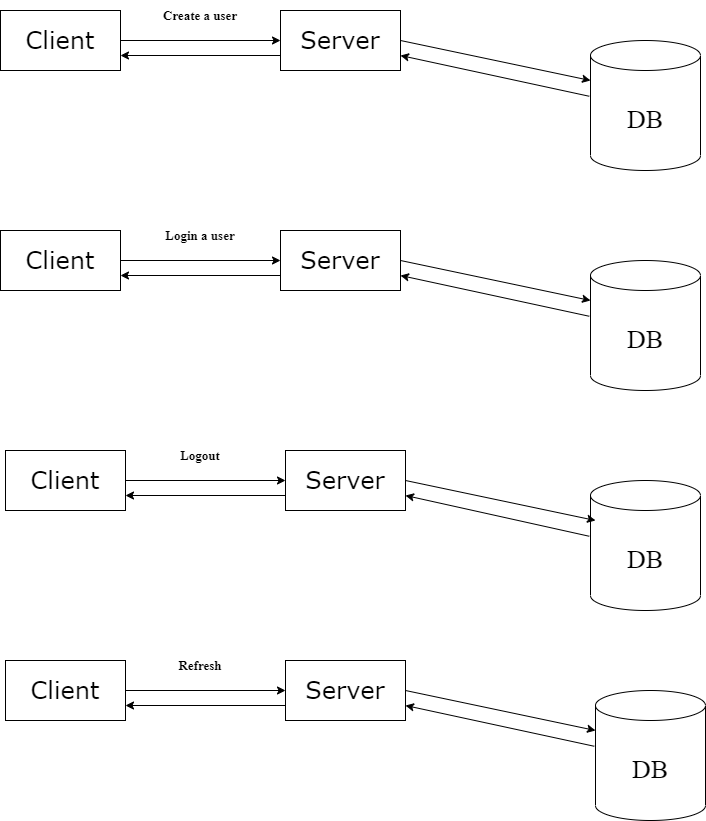

The diagram above was exported from draw.io. Its source (the exported page's mxGraphModel, read from the mxfile embedded in the PNG):
<mxGraphModel dx="2076" dy="1158" grid="1" gridSize="10" guides="1" tooltips="1" connect="1" arrows="1" fold="1" page="1" pageScale="1" pageWidth="827" pageHeight="1169" math="0" shadow="0">
  <root>
    <mxCell id="0" />
    <mxCell id="1" parent="0" />
    <mxCell id="qv4SQhWguW5uJtxECXwY-2" value="&lt;h1&gt;&lt;font style=&quot;font-weight: normal;&quot; face=&quot;Verdana&quot;&gt;Client&lt;/font&gt;&lt;/h1&gt;" style="rounded=0;whiteSpace=wrap;html=1;" vertex="1" parent="1">
      <mxGeometry x="70" y="110" width="120" height="60" as="geometry" />
    </mxCell>
    <mxCell id="qv4SQhWguW5uJtxECXwY-3" value="&lt;h1&gt;&lt;font style=&quot;font-weight: normal;&quot; face=&quot;Verdana&quot;&gt;Server&lt;/font&gt;&lt;/h1&gt;" style="rounded=0;whiteSpace=wrap;html=1;" vertex="1" parent="1">
      <mxGeometry x="350" y="110" width="120" height="60" as="geometry" />
    </mxCell>
    <mxCell id="qv4SQhWguW5uJtxECXwY-4" value="&lt;h1&gt;&lt;font style=&quot;font-weight: normal;&quot; face=&quot;Times New Roman&quot;&gt;DB&lt;/font&gt;&lt;/h1&gt;" style="shape=cylinder3;whiteSpace=wrap;html=1;boundedLbl=1;backgroundOutline=1;size=15;fontFamily=Verdana;fontSize=13;" vertex="1" parent="1">
      <mxGeometry x="660" y="140" width="110" height="130" as="geometry" />
    </mxCell>
    <mxCell id="qv4SQhWguW5uJtxECXwY-6" value="" style="endArrow=classic;html=1;rounded=0;fontFamily=Times New Roman;fontSize=13;entryX=0;entryY=0.5;entryDx=0;entryDy=0;exitX=1;exitY=0.5;exitDx=0;exitDy=0;" edge="1" parent="1" source="qv4SQhWguW5uJtxECXwY-2" target="qv4SQhWguW5uJtxECXwY-3">
      <mxGeometry width="50" height="50" relative="1" as="geometry">
        <mxPoint x="210" y="140" as="sourcePoint" />
        <mxPoint x="260" y="90" as="targetPoint" />
      </mxGeometry>
    </mxCell>
    <mxCell id="qv4SQhWguW5uJtxECXwY-7" value="" style="endArrow=classic;html=1;rounded=0;fontFamily=Times New Roman;fontSize=13;entryX=1;entryY=0.75;entryDx=0;entryDy=0;exitX=0;exitY=0.75;exitDx=0;exitDy=0;" edge="1" parent="1" source="qv4SQhWguW5uJtxECXwY-3" target="qv4SQhWguW5uJtxECXwY-2">
      <mxGeometry width="50" height="50" relative="1" as="geometry">
        <mxPoint x="200" y="150" as="sourcePoint" />
        <mxPoint x="360" y="150" as="targetPoint" />
        <Array as="points" />
      </mxGeometry>
    </mxCell>
    <mxCell id="qv4SQhWguW5uJtxECXwY-8" value="" style="endArrow=classic;html=1;rounded=0;fontFamily=Times New Roman;fontSize=13;entryX=0;entryY=0.5;entryDx=0;entryDy=0;exitX=1;exitY=0.5;exitDx=0;exitDy=0;" edge="1" parent="1" source="qv4SQhWguW5uJtxECXwY-3">
      <mxGeometry width="50" height="50" relative="1" as="geometry">
        <mxPoint x="500" y="180" as="sourcePoint" />
        <mxPoint x="660" y="180" as="targetPoint" />
      </mxGeometry>
    </mxCell>
    <mxCell id="qv4SQhWguW5uJtxECXwY-9" value="" style="endArrow=classic;html=1;rounded=0;fontFamily=Times New Roman;fontSize=13;entryX=1;entryY=0.75;entryDx=0;entryDy=0;exitX=-0.011;exitY=0.429;exitDx=0;exitDy=0;exitPerimeter=0;" edge="1" parent="1" source="qv4SQhWguW5uJtxECXwY-4" target="qv4SQhWguW5uJtxECXwY-3">
      <mxGeometry width="50" height="50" relative="1" as="geometry">
        <mxPoint x="610" y="220" as="sourcePoint" />
        <mxPoint x="450" y="220" as="targetPoint" />
        <Array as="points" />
      </mxGeometry>
    </mxCell>
    <mxCell id="qv4SQhWguW5uJtxECXwY-10" value="&lt;h1&gt;&lt;font style=&quot;font-weight: normal;&quot; face=&quot;Verdana&quot;&gt;Client&lt;/font&gt;&lt;/h1&gt;" style="rounded=0;whiteSpace=wrap;html=1;" vertex="1" parent="1">
      <mxGeometry x="70" y="330" width="120" height="60" as="geometry" />
    </mxCell>
    <mxCell id="qv4SQhWguW5uJtxECXwY-11" value="&lt;h1&gt;&lt;font style=&quot;font-weight: normal;&quot; face=&quot;Verdana&quot;&gt;Server&lt;/font&gt;&lt;/h1&gt;" style="rounded=0;whiteSpace=wrap;html=1;" vertex="1" parent="1">
      <mxGeometry x="350" y="330" width="120" height="60" as="geometry" />
    </mxCell>
    <mxCell id="qv4SQhWguW5uJtxECXwY-12" value="&lt;h1&gt;&lt;font style=&quot;font-weight: normal;&quot; face=&quot;Times New Roman&quot;&gt;DB&lt;/font&gt;&lt;/h1&gt;" style="shape=cylinder3;whiteSpace=wrap;html=1;boundedLbl=1;backgroundOutline=1;size=15;fontFamily=Verdana;fontSize=13;" vertex="1" parent="1">
      <mxGeometry x="660" y="360" width="110" height="130" as="geometry" />
    </mxCell>
    <mxCell id="qv4SQhWguW5uJtxECXwY-13" value="" style="endArrow=classic;html=1;rounded=0;fontFamily=Times New Roman;fontSize=13;entryX=0;entryY=0.5;entryDx=0;entryDy=0;exitX=1;exitY=0.5;exitDx=0;exitDy=0;" edge="1" parent="1" source="qv4SQhWguW5uJtxECXwY-10" target="qv4SQhWguW5uJtxECXwY-11">
      <mxGeometry width="50" height="50" relative="1" as="geometry">
        <mxPoint x="210" y="360" as="sourcePoint" />
        <mxPoint x="260" y="310" as="targetPoint" />
      </mxGeometry>
    </mxCell>
    <mxCell id="qv4SQhWguW5uJtxECXwY-14" value="" style="endArrow=classic;html=1;rounded=0;fontFamily=Times New Roman;fontSize=13;entryX=1;entryY=0.75;entryDx=0;entryDy=0;exitX=0;exitY=0.75;exitDx=0;exitDy=0;" edge="1" parent="1" source="qv4SQhWguW5uJtxECXwY-11" target="qv4SQhWguW5uJtxECXwY-10">
      <mxGeometry width="50" height="50" relative="1" as="geometry">
        <mxPoint x="200" y="370" as="sourcePoint" />
        <mxPoint x="360" y="370" as="targetPoint" />
        <Array as="points" />
      </mxGeometry>
    </mxCell>
    <mxCell id="qv4SQhWguW5uJtxECXwY-15" value="" style="endArrow=classic;html=1;rounded=0;fontFamily=Times New Roman;fontSize=13;entryX=0;entryY=0.5;entryDx=0;entryDy=0;exitX=1;exitY=0.5;exitDx=0;exitDy=0;" edge="1" parent="1" source="qv4SQhWguW5uJtxECXwY-11">
      <mxGeometry width="50" height="50" relative="1" as="geometry">
        <mxPoint x="500" y="400" as="sourcePoint" />
        <mxPoint x="660" y="400" as="targetPoint" />
      </mxGeometry>
    </mxCell>
    <mxCell id="qv4SQhWguW5uJtxECXwY-16" value="" style="endArrow=classic;html=1;rounded=0;fontFamily=Times New Roman;fontSize=13;entryX=1;entryY=0.75;entryDx=0;entryDy=0;exitX=-0.011;exitY=0.429;exitDx=0;exitDy=0;exitPerimeter=0;" edge="1" parent="1" source="qv4SQhWguW5uJtxECXwY-12" target="qv4SQhWguW5uJtxECXwY-11">
      <mxGeometry width="50" height="50" relative="1" as="geometry">
        <mxPoint x="610" y="440" as="sourcePoint" />
        <mxPoint x="450" y="440" as="targetPoint" />
        <Array as="points" />
      </mxGeometry>
    </mxCell>
    <mxCell id="qv4SQhWguW5uJtxECXwY-17" value="&lt;h1&gt;&lt;font style=&quot;font-weight: normal;&quot; face=&quot;Verdana&quot;&gt;Client&lt;/font&gt;&lt;/h1&gt;" style="rounded=0;whiteSpace=wrap;html=1;" vertex="1" parent="1">
      <mxGeometry x="75" y="550" width="120" height="60" as="geometry" />
    </mxCell>
    <mxCell id="qv4SQhWguW5uJtxECXwY-18" value="&lt;h1&gt;&lt;font style=&quot;font-weight: normal;&quot; face=&quot;Verdana&quot;&gt;Server&lt;/font&gt;&lt;/h1&gt;" style="rounded=0;whiteSpace=wrap;html=1;" vertex="1" parent="1">
      <mxGeometry x="355" y="550" width="120" height="60" as="geometry" />
    </mxCell>
    <mxCell id="qv4SQhWguW5uJtxECXwY-19" value="&lt;h1&gt;&lt;font style=&quot;font-weight: normal;&quot; face=&quot;Times New Roman&quot;&gt;DB&lt;/font&gt;&lt;/h1&gt;" style="shape=cylinder3;whiteSpace=wrap;html=1;boundedLbl=1;backgroundOutline=1;size=15;fontFamily=Verdana;fontSize=13;" vertex="1" parent="1">
      <mxGeometry x="660" y="580" width="110" height="130" as="geometry" />
    </mxCell>
    <mxCell id="qv4SQhWguW5uJtxECXwY-20" value="" style="endArrow=classic;html=1;rounded=0;fontFamily=Times New Roman;fontSize=13;entryX=0;entryY=0.5;entryDx=0;entryDy=0;exitX=1;exitY=0.5;exitDx=0;exitDy=0;" edge="1" parent="1" source="qv4SQhWguW5uJtxECXwY-17" target="qv4SQhWguW5uJtxECXwY-18">
      <mxGeometry width="50" height="50" relative="1" as="geometry">
        <mxPoint x="215" y="580" as="sourcePoint" />
        <mxPoint x="265" y="530" as="targetPoint" />
      </mxGeometry>
    </mxCell>
    <mxCell id="qv4SQhWguW5uJtxECXwY-21" value="" style="endArrow=classic;html=1;rounded=0;fontFamily=Times New Roman;fontSize=13;entryX=1;entryY=0.75;entryDx=0;entryDy=0;exitX=0;exitY=0.75;exitDx=0;exitDy=0;" edge="1" parent="1" source="qv4SQhWguW5uJtxECXwY-18" target="qv4SQhWguW5uJtxECXwY-17">
      <mxGeometry width="50" height="50" relative="1" as="geometry">
        <mxPoint x="205" y="590" as="sourcePoint" />
        <mxPoint x="365" y="590" as="targetPoint" />
        <Array as="points" />
      </mxGeometry>
    </mxCell>
    <mxCell id="qv4SQhWguW5uJtxECXwY-22" value="" style="endArrow=classic;html=1;rounded=0;fontFamily=Times New Roman;fontSize=13;entryX=0;entryY=0.5;entryDx=0;entryDy=0;exitX=1;exitY=0.5;exitDx=0;exitDy=0;" edge="1" parent="1" source="qv4SQhWguW5uJtxECXwY-18">
      <mxGeometry width="50" height="50" relative="1" as="geometry">
        <mxPoint x="505" y="620" as="sourcePoint" />
        <mxPoint x="665" y="620" as="targetPoint" />
      </mxGeometry>
    </mxCell>
    <mxCell id="qv4SQhWguW5uJtxECXwY-23" value="" style="endArrow=classic;html=1;rounded=0;fontFamily=Times New Roman;fontSize=13;entryX=1;entryY=0.75;entryDx=0;entryDy=0;exitX=-0.011;exitY=0.429;exitDx=0;exitDy=0;exitPerimeter=0;" edge="1" parent="1" source="qv4SQhWguW5uJtxECXwY-19" target="qv4SQhWguW5uJtxECXwY-18">
      <mxGeometry width="50" height="50" relative="1" as="geometry">
        <mxPoint x="615" y="660" as="sourcePoint" />
        <mxPoint x="455" y="660" as="targetPoint" />
        <Array as="points" />
      </mxGeometry>
    </mxCell>
    <mxCell id="qv4SQhWguW5uJtxECXwY-24" value="&lt;h1&gt;&lt;font style=&quot;font-weight: normal;&quot; face=&quot;Verdana&quot;&gt;Client&lt;/font&gt;&lt;/h1&gt;" style="rounded=0;whiteSpace=wrap;html=1;" vertex="1" parent="1">
      <mxGeometry x="75" y="760" width="120" height="60" as="geometry" />
    </mxCell>
    <mxCell id="qv4SQhWguW5uJtxECXwY-25" value="&lt;h1&gt;&lt;font style=&quot;font-weight: normal;&quot; face=&quot;Verdana&quot;&gt;Server&lt;/font&gt;&lt;/h1&gt;" style="rounded=0;whiteSpace=wrap;html=1;" vertex="1" parent="1">
      <mxGeometry x="355" y="760" width="120" height="60" as="geometry" />
    </mxCell>
    <mxCell id="qv4SQhWguW5uJtxECXwY-26" value="&lt;h1&gt;&lt;font style=&quot;font-weight: normal;&quot; face=&quot;Times New Roman&quot;&gt;DB&lt;/font&gt;&lt;/h1&gt;" style="shape=cylinder3;whiteSpace=wrap;html=1;boundedLbl=1;backgroundOutline=1;size=15;fontFamily=Verdana;fontSize=13;" vertex="1" parent="1">
      <mxGeometry x="665" y="790" width="110" height="130" as="geometry" />
    </mxCell>
    <mxCell id="qv4SQhWguW5uJtxECXwY-27" value="" style="endArrow=classic;html=1;rounded=0;fontFamily=Times New Roman;fontSize=13;entryX=0;entryY=0.5;entryDx=0;entryDy=0;exitX=1;exitY=0.5;exitDx=0;exitDy=0;" edge="1" parent="1" source="qv4SQhWguW5uJtxECXwY-24" target="qv4SQhWguW5uJtxECXwY-25">
      <mxGeometry width="50" height="50" relative="1" as="geometry">
        <mxPoint x="215" y="790" as="sourcePoint" />
        <mxPoint x="265" y="740" as="targetPoint" />
      </mxGeometry>
    </mxCell>
    <mxCell id="qv4SQhWguW5uJtxECXwY-28" value="" style="endArrow=classic;html=1;rounded=0;fontFamily=Times New Roman;fontSize=13;entryX=1;entryY=0.75;entryDx=0;entryDy=0;exitX=0;exitY=0.75;exitDx=0;exitDy=0;" edge="1" parent="1" source="qv4SQhWguW5uJtxECXwY-25" target="qv4SQhWguW5uJtxECXwY-24">
      <mxGeometry width="50" height="50" relative="1" as="geometry">
        <mxPoint x="205" y="800" as="sourcePoint" />
        <mxPoint x="365" y="800" as="targetPoint" />
        <Array as="points" />
      </mxGeometry>
    </mxCell>
    <mxCell id="qv4SQhWguW5uJtxECXwY-29" value="" style="endArrow=classic;html=1;rounded=0;fontFamily=Times New Roman;fontSize=13;entryX=0;entryY=0.5;entryDx=0;entryDy=0;exitX=1;exitY=0.5;exitDx=0;exitDy=0;" edge="1" parent="1" source="qv4SQhWguW5uJtxECXwY-25">
      <mxGeometry width="50" height="50" relative="1" as="geometry">
        <mxPoint x="505" y="830" as="sourcePoint" />
        <mxPoint x="665" y="830" as="targetPoint" />
      </mxGeometry>
    </mxCell>
    <mxCell id="qv4SQhWguW5uJtxECXwY-30" value="" style="endArrow=classic;html=1;rounded=0;fontFamily=Times New Roman;fontSize=13;entryX=1;entryY=0.75;entryDx=0;entryDy=0;exitX=-0.011;exitY=0.429;exitDx=0;exitDy=0;exitPerimeter=0;" edge="1" parent="1" source="qv4SQhWguW5uJtxECXwY-26" target="qv4SQhWguW5uJtxECXwY-25">
      <mxGeometry width="50" height="50" relative="1" as="geometry">
        <mxPoint x="615" y="870" as="sourcePoint" />
        <mxPoint x="455" y="870" as="targetPoint" />
        <Array as="points" />
      </mxGeometry>
    </mxCell>
    <mxCell id="qv4SQhWguW5uJtxECXwY-31" value="&lt;b&gt;Create a user&lt;/b&gt;" style="whiteSpace=wrap;html=1;fontFamily=Times New Roman;fontSize=13;strokeColor=none;" vertex="1" parent="1">
      <mxGeometry x="210" y="100" width="120" height="30" as="geometry" />
    </mxCell>
    <mxCell id="qv4SQhWguW5uJtxECXwY-32" value="&lt;b&gt;Login a user&lt;/b&gt;" style="whiteSpace=wrap;html=1;fontFamily=Times New Roman;fontSize=13;strokeColor=none;" vertex="1" parent="1">
      <mxGeometry x="210" y="320" width="120" height="30" as="geometry" />
    </mxCell>
    <mxCell id="qv4SQhWguW5uJtxECXwY-33" value="&lt;b&gt;Logout&lt;/b&gt;" style="whiteSpace=wrap;html=1;fontFamily=Times New Roman;fontSize=13;strokeColor=none;" vertex="1" parent="1">
      <mxGeometry x="210" y="540" width="120" height="30" as="geometry" />
    </mxCell>
    <mxCell id="qv4SQhWguW5uJtxECXwY-34" value="&lt;b&gt;Refresh&lt;/b&gt;" style="whiteSpace=wrap;html=1;fontFamily=Times New Roman;fontSize=13;strokeColor=none;" vertex="1" parent="1">
      <mxGeometry x="210" y="750" width="120" height="30" as="geometry" />
    </mxCell>
  </root>
</mxGraphModel>